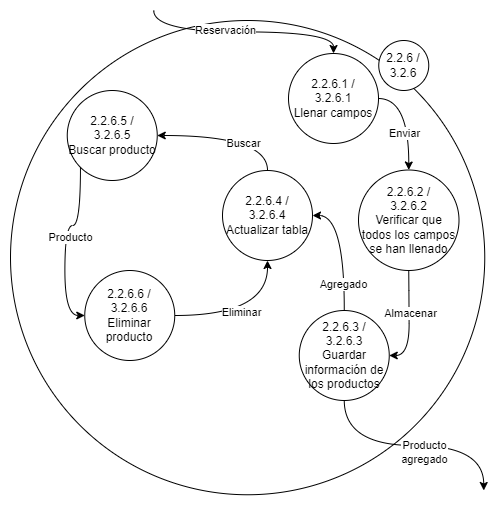

The diagram above was exported from draw.io. Its source (the exported page's mxGraphModel, read from the mxfile embedded in the PNG):
<mxGraphModel dx="4144" dy="1287" grid="1" gridSize="10" guides="1" tooltips="1" connect="1" arrows="1" fold="1" page="1" pageScale="1" pageWidth="827" pageHeight="1169" math="0" shadow="0">
  <root>
    <mxCell id="0" />
    <mxCell id="1" parent="0" />
    <mxCell id="2" value="" style="ellipse;whiteSpace=wrap;html=1;aspect=fixed;" vertex="1" parent="1">
      <mxGeometry x="176" y="1910" width="474.25" height="474.25" as="geometry" />
    </mxCell>
    <mxCell id="3" value="2.2.6 /&lt;br&gt;3.2.6" style="ellipse;whiteSpace=wrap;html=1;aspect=fixed;" vertex="1" parent="1">
      <mxGeometry x="544.25" y="1930" width="50" height="50" as="geometry" />
    </mxCell>
    <mxCell id="4" style="edgeStyle=orthogonalEdgeStyle;rounded=0;orthogonalLoop=1;jettySize=auto;html=1;exitX=1;exitY=0.5;exitDx=0;exitDy=0;entryX=0.5;entryY=0;entryDx=0;entryDy=0;curved=1;" edge="1" source="10" target="13" parent="1">
      <mxGeometry relative="1" as="geometry" />
    </mxCell>
    <mxCell id="5" value="Enviar" style="edgeLabel;html=1;align=center;verticalAlign=middle;resizable=0;points=[];" vertex="1" connectable="0" parent="4">
      <mxGeometry x="-0.048" y="1" relative="1" as="geometry">
        <mxPoint x="-7" y="15" as="offset" />
      </mxGeometry>
    </mxCell>
    <mxCell id="6" style="edgeStyle=orthogonalEdgeStyle;rounded=0;orthogonalLoop=1;jettySize=auto;html=1;exitX=0.5;exitY=0;exitDx=0;exitDy=0;curved=1;startArrow=classic;startFill=1;endArrow=none;endFill=0;" edge="1" source="10" parent="1">
      <mxGeometry relative="1" as="geometry">
        <mxPoint x="319.25" y="1900" as="targetPoint" />
      </mxGeometry>
    </mxCell>
    <mxCell id="7" value="Reservación" style="edgeLabel;html=1;align=center;verticalAlign=middle;resizable=0;points=[];" vertex="1" connectable="0" parent="6">
      <mxGeometry x="0.1917" y="-3" relative="1" as="geometry">
        <mxPoint as="offset" />
      </mxGeometry>
    </mxCell>
    <mxCell id="8" style="edgeStyle=orthogonalEdgeStyle;rounded=0;orthogonalLoop=1;jettySize=auto;html=1;exitX=0.5;exitY=0;exitDx=0;exitDy=0;entryX=1;entryY=0.5;entryDx=0;entryDy=0;curved=1;" edge="1" source="25" target="21" parent="1">
      <mxGeometry relative="1" as="geometry" />
    </mxCell>
    <mxCell id="9" value="Buscar" style="edgeLabel;html=1;align=center;verticalAlign=middle;resizable=0;points=[];" vertex="1" connectable="0" parent="8">
      <mxGeometry x="-0.32" relative="1" as="geometry">
        <mxPoint x="-13" y="6" as="offset" />
      </mxGeometry>
    </mxCell>
    <mxCell id="10" value="2.2.6.1 /&lt;br&gt;3.2.6.1&lt;br&gt;Llenar campos" style="ellipse;whiteSpace=wrap;html=1;aspect=fixed;" vertex="1" parent="1">
      <mxGeometry x="454" y="1943" width="90" height="90" as="geometry" />
    </mxCell>
    <mxCell id="11" style="edgeStyle=orthogonalEdgeStyle;rounded=0;orthogonalLoop=1;jettySize=auto;html=1;entryX=1;entryY=0.5;entryDx=0;entryDy=0;curved=1;" edge="1" source="13" target="18" parent="1">
      <mxGeometry relative="1" as="geometry" />
    </mxCell>
    <mxCell id="12" value="Almacenar" style="edgeLabel;html=1;align=center;verticalAlign=middle;resizable=0;points=[];" vertex="1" connectable="0" parent="11">
      <mxGeometry x="-0.0444" y="3" relative="1" as="geometry">
        <mxPoint x="-4" y="-11" as="offset" />
      </mxGeometry>
    </mxCell>
    <mxCell id="13" value="2.2.6.2&amp;nbsp;/&lt;br&gt;3.2.6.2&lt;br&gt;Verificar que todos los campos se han llenado" style="ellipse;whiteSpace=wrap;html=1;aspect=fixed;" vertex="1" parent="1">
      <mxGeometry x="524" y="2059.5" width="100.5" height="100.5" as="geometry" />
    </mxCell>
    <mxCell id="14" style="edgeStyle=orthogonalEdgeStyle;curved=1;rounded=0;orthogonalLoop=1;jettySize=auto;html=1;exitX=0.5;exitY=1;exitDx=0;exitDy=0;" edge="1" source="18" parent="1">
      <mxGeometry relative="1" as="geometry">
        <mxPoint x="649.25" y="2380" as="targetPoint" />
      </mxGeometry>
    </mxCell>
    <mxCell id="15" value="Producto&lt;br&gt;agregado" style="edgeLabel;html=1;align=center;verticalAlign=middle;resizable=0;points=[];" vertex="1" connectable="0" parent="14">
      <mxGeometry x="-0.1208" y="1" relative="1" as="geometry">
        <mxPoint x="23" y="6" as="offset" />
      </mxGeometry>
    </mxCell>
    <mxCell id="16" style="edgeStyle=orthogonalEdgeStyle;curved=1;rounded=0;orthogonalLoop=1;jettySize=auto;html=1;exitX=0.5;exitY=0;exitDx=0;exitDy=0;entryX=1;entryY=0.5;entryDx=0;entryDy=0;" edge="1" source="18" target="25" parent="1">
      <mxGeometry relative="1" as="geometry">
        <Array as="points">
          <mxPoint x="510" y="2105" />
        </Array>
      </mxGeometry>
    </mxCell>
    <mxCell id="17" value="Agregado" style="edgeLabel;html=1;align=center;verticalAlign=middle;resizable=0;points=[];" vertex="1" connectable="0" parent="16">
      <mxGeometry x="-0.5395" y="3" relative="1" as="geometry">
        <mxPoint as="offset" />
      </mxGeometry>
    </mxCell>
    <mxCell id="18" value="2.2.6.3&amp;nbsp;/&lt;br&gt;3.2.6.3&lt;br&gt;Guardar información de los productos" style="ellipse;whiteSpace=wrap;html=1;aspect=fixed;" vertex="1" parent="1">
      <mxGeometry x="464.75" y="2200" width="90" height="90" as="geometry" />
    </mxCell>
    <mxCell id="19" style="edgeStyle=orthogonalEdgeStyle;curved=1;rounded=0;orthogonalLoop=1;jettySize=auto;html=1;exitX=0;exitY=1;exitDx=0;exitDy=0;entryX=0;entryY=0.5;entryDx=0;entryDy=0;" edge="1" source="21" target="22" parent="1">
      <mxGeometry relative="1" as="geometry" />
    </mxCell>
    <mxCell id="20" value="Producto" style="edgeLabel;html=1;align=center;verticalAlign=middle;resizable=0;points=[];" vertex="1" connectable="0" parent="19">
      <mxGeometry x="-0.0932" y="4" relative="1" as="geometry">
        <mxPoint as="offset" />
      </mxGeometry>
    </mxCell>
    <mxCell id="21" value="2.2.6.5&amp;nbsp;/&lt;br&gt;3.2.6.5&lt;br&gt;Buscar producto" style="ellipse;whiteSpace=wrap;html=1;aspect=fixed;" vertex="1" parent="1">
      <mxGeometry x="232.75" y="1980" width="90" height="90" as="geometry" />
    </mxCell>
    <mxCell id="22" value="2.2.6.6&amp;nbsp;/&lt;br&gt;3.2.6.6&lt;br&gt;Eliminar producto" style="ellipse;whiteSpace=wrap;html=1;aspect=fixed;" vertex="1" parent="1">
      <mxGeometry x="250.25" y="2160" width="90" height="90" as="geometry" />
    </mxCell>
    <mxCell id="23" value="" style="edgeStyle=orthogonalEdgeStyle;curved=1;rounded=0;orthogonalLoop=1;jettySize=auto;html=1;exitX=1;exitY=0.5;exitDx=0;exitDy=0;entryX=0.5;entryY=1;entryDx=0;entryDy=0;" edge="1" source="22" target="25" parent="1">
      <mxGeometry relative="1" as="geometry">
        <Array as="points">
          <mxPoint x="433" y="2205" />
        </Array>
        <mxPoint x="375" y="2155" as="sourcePoint" />
        <mxPoint x="467" y="2020" as="targetPoint" />
      </mxGeometry>
    </mxCell>
    <mxCell id="24" value="Eliminar" style="edgeLabel;html=1;align=center;verticalAlign=middle;resizable=0;points=[];" vertex="1" connectable="0" parent="23">
      <mxGeometry x="-0.1392" y="6" relative="1" as="geometry">
        <mxPoint x="1" y="1" as="offset" />
      </mxGeometry>
    </mxCell>
    <mxCell id="25" value="2.2.6.4&amp;nbsp;/&lt;br&gt;3.2.6.4&lt;br&gt;Actualizar tabla" style="ellipse;whiteSpace=wrap;html=1;aspect=fixed;" vertex="1" parent="1">
      <mxGeometry x="388" y="2060" width="90" height="90" as="geometry" />
    </mxCell>
  </root>
</mxGraphModel>